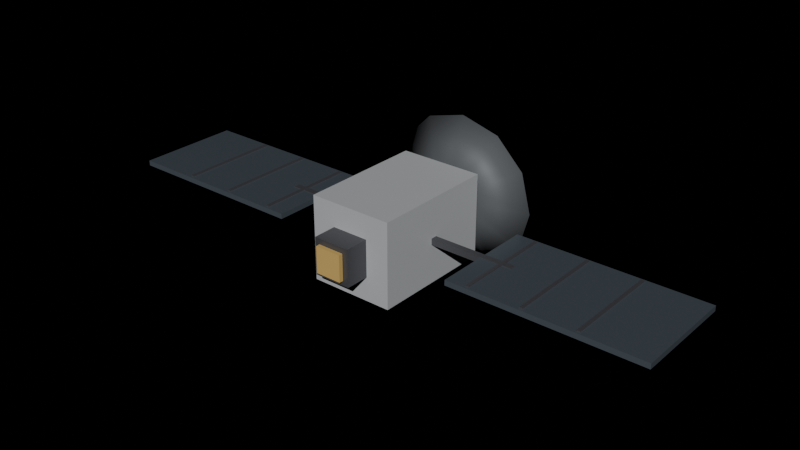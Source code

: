 # Source: prop_satellite.blend  (saved by Blender 4.2.68; exported with 4.5.12 LTS)
import bpy
from mathutils import Matrix  # noqa: F401  (used for matrix-valued properties, if any)

bpy.ops.wm.read_factory_settings(use_empty=True)
scene = bpy.context.scene
scene.name = 'Scene'

# ---- materials (node trees are filled in below, after node groups)
mat_ns_body_light = bpy.data.materials.new('ns_body_light')
mat_ns_body_dark = bpy.data.materials.new('ns_body_dark')
mat_ns_energy_cyan = bpy.data.materials.new('ns_energy_cyan')
mat_ns_trim = bpy.data.materials.new('ns_trim')
mat_ns_visor = bpy.data.materials.new('ns_visor')
mat_ns_energy_amber = bpy.data.materials.new('ns_energy_amber')

# ---- material node trees
mat_ns_body_light.use_nodes = True; mat_ns_body_light.node_tree.nodes.clear()
_N = mat_ns_body_light.node_tree.nodes; _L = mat_ns_body_light.node_tree.links
n0 = _N.new('ShaderNodeBsdfPrincipled'); n0.name = 'Principled BSDF'; n0.location = (10, 300)
n0.inputs[0].default_value = (0.6, 0.62, 0.64, 1.0)
n0.inputs[1].default_value = 0.22
n0.inputs[2].default_value = 0.48
n1 = _N.new('ShaderNodeOutputMaterial'); n1.name = 'Material Output'; n1.location = (300, 300)
_L.new(n0.outputs[0], n1.inputs[0])
n1.is_active_output = True
mat_ns_body_dark.use_nodes = True; mat_ns_body_dark.node_tree.nodes.clear()
_N = mat_ns_body_dark.node_tree.nodes; _L = mat_ns_body_dark.node_tree.links
n0 = _N.new('ShaderNodeBsdfPrincipled'); n0.name = 'Principled BSDF'; n0.location = (10, 300)
n0.inputs[0].default_value = (0.13, 0.14, 0.15, 1.0)
n0.inputs[1].default_value = 0.18
n0.inputs[2].default_value = 0.62
n1 = _N.new('ShaderNodeOutputMaterial'); n1.name = 'Material Output'; n1.location = (300, 300)
_L.new(n0.outputs[0], n1.inputs[0])
n1.is_active_output = True
mat_ns_energy_cyan.use_nodes = True; mat_ns_energy_cyan.node_tree.nodes.clear()
_N = mat_ns_energy_cyan.node_tree.nodes; _L = mat_ns_energy_cyan.node_tree.links
n0 = _N.new('ShaderNodeBsdfPrincipled'); n0.name = 'Principled BSDF'; n0.location = (10, 300)
n0.inputs[0].default_value = (0.16, 0.38, 0.55, 1.0)
n0.inputs[1].default_value = 0.05
n0.inputs[2].default_value = 0.6
n1 = _N.new('ShaderNodeOutputMaterial'); n1.name = 'Material Output'; n1.location = (300, 300)
_L.new(n0.outputs[0], n1.inputs[0])
n1.is_active_output = True
mat_ns_trim.use_nodes = True; mat_ns_trim.node_tree.nodes.clear()
_N = mat_ns_trim.node_tree.nodes; _L = mat_ns_trim.node_tree.links
n0 = _N.new('ShaderNodeBsdfPrincipled'); n0.name = 'Principled BSDF'; n0.location = (10, 300)
n0.inputs[0].default_value = (0.09, 0.09, 0.1, 1.0)
n0.inputs[1].default_value = 0.3
n0.inputs[2].default_value = 0.44
n1 = _N.new('ShaderNodeOutputMaterial'); n1.name = 'Material Output'; n1.location = (300, 300)
_L.new(n0.outputs[0], n1.inputs[0])
n1.is_active_output = True
mat_ns_visor.use_nodes = True; mat_ns_visor.node_tree.nodes.clear()
_N = mat_ns_visor.node_tree.nodes; _L = mat_ns_visor.node_tree.links
n0 = _N.new('ShaderNodeBsdfPrincipled'); n0.name = 'Principled BSDF'; n0.location = (10, 300)
n0.inputs[0].default_value = (0.09, 0.11, 0.13, 1.0)
n0.inputs[1].default_value = 0.2
n0.inputs[2].default_value = 0.18
n1 = _N.new('ShaderNodeOutputMaterial'); n1.name = 'Material Output'; n1.location = (300, 300)
_L.new(n0.outputs[0], n1.inputs[0])
n1.is_active_output = True
mat_ns_energy_amber.use_nodes = True; mat_ns_energy_amber.node_tree.nodes.clear()
_N = mat_ns_energy_amber.node_tree.nodes; _L = mat_ns_energy_amber.node_tree.links
n0 = _N.new('ShaderNodeBsdfPrincipled'); n0.name = 'Principled BSDF'; n0.location = (10, 300)
n0.inputs[0].default_value = (0.68, 0.45, 0.14, 1.0)
n0.inputs[1].default_value = 0.05
n0.inputs[2].default_value = 0.58
n1 = _N.new('ShaderNodeOutputMaterial'); n1.name = 'Material Output'; n1.location = (300, 300)
_L.new(n0.outputs[0], n1.inputs[0])
n1.is_active_output = True

# ---- lights
light_neonsun = bpy.data.lights.new('NeonSun', 'SUN')
light_neonsun.energy = 3.0

# ---- meshes
me_prop_satellite_mesh = bpy.data.meshes.new('prop_satellite_mesh')
me_prop_satellite_mesh.from_pydata([(-0.8, 1.2, -0.8), (0.8, 1.2, -0.8), (0.8, 1.2, 0.8), (-0.8, 1.2, 0.8), (-0.8, -1.2, -0.8), (0.8, -1.2, -0.8), (0.8, -1.2, 0.8), (-0.8, -1.2, 0.8), (1.5, 1.82, 7.955e-08), (1.299, 1.82, 0.75), (0.75, 1.82, 1.299), (9.185e-17, 1.82, 1.5), (-0.75, 1.82, 1.299), (-1.299, 1.82, 0.75), (-1.5, 1.82, 7.955e-08), (-1.299, 1.82, -0.75), (-0.75, 1.82, -1.299), (-2.755e-16, 1.82, -1.5), (0.75, 1.82, -1.299), (1.299, 1.82, -0.75), (0.5, 1.58, 6.906e-08), (0.433, 1.58, 0.25), (0.25, 1.58, 0.433), (3.062e-17, 1.58, 0.5), (-0.25, 1.58, 0.433), (-0.433, 1.58, 0.25), (-0.5, 1.58, 6.906e-08), (-0.433, 1.58, -0.25), (-0.25, 1.58, -0.433), (-9.185e-17, 1.58, -0.5), (0.25, 1.58, -0.433), (0.433, 1.58, -0.25), (1.2, 1.89, 8.261e-08), (1.039, 1.89, 0.6), (0.6, 1.89, 1.039), (7.348e-17, 1.89, 1.2), (-0.6, 1.89, 1.039), (-1.039, 1.89, 0.6), (-1.2, 1.89, 8.261e-08), (-1.039, 1.89, -0.6), (-0.6, 1.89, -1.039), (-2.204e-16, 1.89, -1.2), (0.6, 1.89, -1.039), (1.039, 1.89, -0.6), (1.2, 1.83, 7.999e-08), (1.039, 1.83, 0.6), (0.6, 1.83, 1.039), (7.348e-17, 1.83, 1.2), (-0.6, 1.83, 1.039), (-1.039, 1.83, 0.6), (-1.2, 1.83, 7.999e-08), (-1.039, 1.83, -0.6), (-0.6, 1.83, -1.039), (-2.204e-16, 1.83, -1.2), (0.6, 1.83, -1.039), (1.039, 1.83, -0.6), (-2.4, 0.06, -0.06), (-0.8, 0.06, -0.06), (-0.8, 0.06, 0.06), (-2.4, 0.06, 0.06), (-2.4, -0.06, -0.06), (-0.8, -0.06, -0.06), (-0.8, -0.06, 0.06), (-2.4, -0.06, 0.06), (-5.4, 1.0, -0.05), (-1.8, 1.0, -0.05), (-1.8, 1.0, 0.05), (-5.4, 1.0, 0.05), (-5.4, -1.0, -0.05), (-1.8, -1.0, -0.05), (-1.8, -1.0, 0.05), (-5.4, -1.0, 0.05), (-2.23, 0.95, 0.05), (-2.17, 0.95, 0.05), (-2.17, 0.95, 0.07), (-2.23, 0.95, 0.07), (-2.23, -0.95, 0.05), (-2.17, -0.95, 0.05), (-2.17, -0.95, 0.07), (-2.23, -0.95, 0.07), (-3.23, 0.95, 0.05), (-3.17, 0.95, 0.05), (-3.17, 0.95, 0.07), (-3.23, 0.95, 0.07), (-3.23, -0.95, 0.05), (-3.17, -0.95, 0.05), (-3.17, -0.95, 0.07), (-3.23, -0.95, 0.07), (-4.23, 0.95, 0.05), (-4.17, 0.95, 0.05), (-4.17, 0.95, 0.07), (-4.23, 0.95, 0.07), (-4.23, -0.95, 0.05), (-4.17, -0.95, 0.05), (-4.17, -0.95, 0.07), (-4.23, -0.95, 0.07), (0.8, 0.06, -0.06), (2.4, 0.06, -0.06), (2.4, 0.06, 0.06), (0.8, 0.06, 0.06), (0.8, -0.06, -0.06), (2.4, -0.06, -0.06), (2.4, -0.06, 0.06), (0.8, -0.06, 0.06), (1.8, 1.0, -0.05), (5.4, 1.0, -0.05), (5.4, 1.0, 0.05), (1.8, 1.0, 0.05), (1.8, -1.0, -0.05), (5.4, -1.0, -0.05), (5.4, -1.0, 0.05), (1.8, -1.0, 0.05), (2.17, 0.95, 0.05), (2.23, 0.95, 0.05), (2.23, 0.95, 0.07), (2.17, 0.95, 0.07), (2.17, -0.95, 0.05), (2.23, -0.95, 0.05), (2.23, -0.95, 0.07), (2.17, -0.95, 0.07), (3.17, 0.95, 0.05), (3.23, 0.95, 0.05), (3.23, 0.95, 0.07), (3.17, 0.95, 0.07), (3.17, -0.95, 0.05), (3.23, -0.95, 0.05), (3.23, -0.95, 0.07), (3.17, -0.95, 0.07), (4.17, 0.95, 0.05), (4.23, 0.95, 0.05), (4.23, 0.95, 0.07), (4.17, 0.95, 0.07), (4.17, -0.95, 0.05), (4.23, -0.95, 0.05), (4.23, -0.95, 0.07), (4.17, -0.95, 0.07), (-0.35, -1.15, -0.35), (0.35, -1.15, -0.35), (0.35, -1.15, 0.35), (-0.35, -1.15, 0.35), (-0.35, -1.65, -0.35), (0.35, -1.65, -0.35), (0.35, -1.65, 0.35), (-0.35, -1.65, 0.35), (-0.25, -1.66, -0.25), (0.25, -1.66, -0.25), (0.25, -1.66, 0.25), (-0.25, -1.66, 0.25), (-0.25, -1.74, -0.25), (0.25, -1.74, -0.25), (0.25, -1.74, 0.25), (-0.25, -1.74, 0.25)], [], [(0, 1, 2, 3), (4, 7, 6, 5), (0, 4, 5, 1), (2, 6, 7, 3), (0, 3, 7, 4), (1, 5, 6, 2), (8, 9, 21, 20), (9, 10, 22, 21), (10, 11, 23, 22), (11, 12, 24, 23), (12, 13, 25, 24), (13, 14, 26, 25), (14, 15, 27, 26), (15, 16, 28, 27), (16, 17, 29, 28), (17, 18, 30, 29), (18, 19, 31, 30), (19, 8, 20, 31), (19, 18, 17, 16, 15, 14, 13, 12, 11, 10, 9, 8), (20, 21, 22, 23, 24, 25, 26, 27, 28, 29, 30, 31), (32, 33, 45, 44), (33, 34, 46, 45), (34, 35, 47, 46), (35, 36, 48, 47), (36, 37, 49, 48), (37, 38, 50, 49), (38, 39, 51, 50), (39, 40, 52, 51), (40, 41, 53, 52), (41, 42, 54, 53), (42, 43, 55, 54), (43, 32, 44, 55), (43, 42, 41, 40, 39, 38, 37, 36, 35, 34, 33, 32), (44, 45, 46, 47, 48, 49, 50, 51, 52, 53, 54, 55), (56, 57, 58, 59), (60, 63, 62, 61), (56, 60, 61, 57), (58, 62, 63, 59), (56, 59, 63, 60), (57, 61, 62, 58), (64, 65, 66, 67), (68, 71, 70, 69), (64, 68, 69, 65), (66, 70, 71, 67), (64, 67, 71, 68), (65, 69, 70, 66), (72, 73, 74, 75), (76, 79, 78, 77), (72, 76, 77, 73), (74, 78, 79, 75), (72, 75, 79, 76), (73, 77, 78, 74), (80, 81, 82, 83), (84, 87, 86, 85), (80, 84, 85, 81), (82, 86, 87, 83), (80, 83, 87, 84), (81, 85, 86, 82), (88, 89, 90, 91), (92, 95, 94, 93), (88, 92, 93, 89), (90, 94, 95, 91), (88, 91, 95, 92), (89, 93, 94, 90), (96, 97, 98, 99), (100, 103, 102, 101), (96, 100, 101, 97), (98, 102, 103, 99), (96, 99, 103, 100), (97, 101, 102, 98), (104, 105, 106, 107), (108, 111, 110, 109), (104, 108, 109, 105), (106, 110, 111, 107), (104, 107, 111, 108), (105, 109, 110, 106), (112, 113, 114, 115), (116, 119, 118, 117), (112, 116, 117, 113), (114, 118, 119, 115), (112, 115, 119, 116), (113, 117, 118, 114), (120, 121, 122, 123), (124, 127, 126, 125), (120, 124, 125, 121), (122, 126, 127, 123), (120, 123, 127, 124), (121, 125, 126, 122), (128, 129, 130, 131), (132, 135, 134, 133), (128, 132, 133, 129), (130, 134, 135, 131), (128, 131, 135, 132), (129, 133, 134, 130), (136, 137, 138, 139), (140, 143, 142, 141), (136, 140, 141, 137), (138, 142, 143, 139), (136, 139, 143, 140), (137, 141, 142, 138), (144, 145, 146, 147), (148, 151, 150, 149), (144, 148, 149, 145), (146, 150, 151, 147), (144, 147, 151, 148), (145, 149, 150, 146)])
me_prop_satellite_mesh.polygons.foreach_set('use_smooth', [0, 0, 0, 0, 0, 0, 1, 1, 1, 1, 1, 1, 1, 1, 1, 1, 1, 1, 1, 1, 1, 1, 1, 1, 1, 1, 1, 1, 1, 1, 1, 1, 1, 1, 0, 0, 0, 0, 0, 0, 0, 0, 0, 0, 0, 0, 0, 0, 0, 0, 0, 0, 0, 0, 0, 0, 0, 0, 0, 0, 0, 0, 0, 0, 0, 0, 0, 0, 0, 0, 0, 0, 0, 0, 0, 0, 0, 0, 0, 0, 0, 0, 0, 0, 0, 0, 0, 0, 0, 0, 0, 0, 0, 0, 0, 0, 0, 0, 0, 0, 0, 0, 0, 0, 0, 0])
me_prop_satellite_mesh.polygons.foreach_set('material_index', [0, 0, 0, 0, 0, 0, 1, 1, 1, 1, 1, 1, 1, 1, 1, 1, 1, 1, 1, 1, 2, 2, 2, 2, 2, 2, 2, 2, 2, 2, 2, 2, 2, 2, 3, 3, 3, 3, 3, 3, 4, 4, 4, 4, 4, 4, 3, 3, 3, 3, 3, 3, 3, 3, 3, 3, 3, 3, 3, 3, 3, 3, 3, 3, 3, 3, 3, 3, 3, 3, 4, 4, 4, 4, 4, 4, 3, 3, 3, 3, 3, 3, 3, 3, 3, 3, 3, 3, 3, 3, 3, 3, 3, 3, 3, 3, 3, 3, 3, 3, 5, 5, 5, 5, 5, 5])
_uv = me_prop_satellite_mesh.uv_layers.new(name='UVMap')
_uv.uv.foreach_set('vector', [-1.1, -1.1, 2.1, -1.1, 2.1, 2.1, -1.1, 2.1, -1.1, -1.1, -1.1, 2.1, 2.1, 2.1, 2.1, -1.1, -1.1, -1.9, -1.1, 2.9, 2.1, 2.9, 2.1, -1.9, 2.1, -1.9, 2.1, 2.9, -1.1, 2.9, -1.1, -1.9, -1.1, -1.9, 2.1, -1.9, 2.1, 2.9, -1.1, 2.9, -1.1, -1.9, -1.1, 2.9, 2.1, 2.9, 2.1, -1.9, 3.5, 0.5, 3.098, 2.0, 1.366, 1.0, 1.5, 0.5, 3.098, 2.0, 2.0, 3.098, 1.0, 1.366, 1.366, 1.0, 2.0, 3.098, 0.5, 3.5, 0.5, 1.5, 1.0, 1.366, 0.5, 3.5, -1.0, 3.098, 0.0, 1.366, 0.5, 1.5, -1.0, 3.098, -2.098, 2.0, -0.366, 1.0, 0.0, 1.366, -2.098, 2.0, -2.5, 0.5, -0.5, 0.5, -0.366, 1.0, -2.5, 0.5, -2.098, -1.0, -0.366, 0.0, -0.5, 0.5, -2.098, -1.0, -1.0, -2.098, 0.0, -0.366, -0.366, 0.0, -1.0, -2.098, 0.5, -2.5, 0.5, -0.5, 0.0, -0.366, 0.5, -2.5, 2.0, -2.098, 1.0, -0.366, 0.5, -0.5, 2.0, -2.098, 3.098, -1.0, 1.366, 0.0, 1.0, -0.366, 3.098, -1.0, 3.5, 0.5, 1.5, 0.5, 1.366, 0.0, 3.098, -1.0, 2.0, -2.098, 0.5, -2.5, -1.0, -2.098, -2.098, -1.0, -2.5, 0.5, -2.098, 2.0, -1.0, 3.098, 0.5, 3.5, 2.0, 3.098, 3.098, 2.0, 3.5, 0.5, 1.5, 0.5, 1.366, 1.0, 1.0, 1.366, 0.5, 1.5, 0.0, 1.366, -0.366, 1.0, -0.5, 0.5, -0.366, 0.0, 0.0, -0.366, 0.5, -0.5, 1.0, -0.366, 1.366, 0.0, 0.5, -3.28, 1.7, -3.28, 1.7, -3.16, 0.5, -3.16, 1.7, -3.28, 2.578, -3.28, 2.578, -3.16, 1.7, -3.16, 1.7, -3.28, 0.5, -3.28, 0.5, -3.16, 1.7, -3.16, 0.5, -3.28, -0.7, -3.28, -0.7, -3.16, 0.5, -3.16, 2.578, -3.28, 1.7, -3.28, 1.7, -3.16, 2.578, -3.16, 1.7, -3.28, 0.5, -3.28, 0.5, -3.16, 1.7, -3.16, 0.5, -3.28, -0.7, -3.28, -0.7, -3.16, 0.5, -3.16, -0.7, -3.28, -1.578, -3.28, -1.578, -3.16, -0.7, -3.16, -0.7, -3.28, 0.5, -3.28, 0.5, -3.16, -0.7, -3.16, 0.5, -3.28, 1.7, -3.28, 1.7, -3.16, 0.5, -3.16, -1.578, -3.28, -0.7, -3.28, -0.7, -3.16, -1.578, -3.16, -0.7, -3.28, 0.5, -3.28, 0.5, -3.16, -0.7, -3.16, 2.578, -0.7, 1.7, -1.578, 0.5, -1.9, -0.7, -1.578, -1.578, -0.7, -1.9, 0.5, -1.578, 1.7, -0.7, 2.578, 0.5, 2.9, 1.7, 2.578, 2.578, 1.7, 2.9, 0.5, 2.9, 0.5, 2.578, 1.7, 1.7, 2.578, 0.5, 2.9, -0.7, 2.578, -1.578, 1.7, -1.9, 0.5, -1.578, -0.7, -0.7, -1.578, 0.5, -1.9, 1.7, -1.578, 2.578, -0.7, -4.3, 0.38, -1.1, 0.38, -1.1, 0.62, -4.3, 0.62, -4.3, 0.38, -4.3, 0.62, -1.1, 0.62, -1.1, 0.38, -4.3, 0.38, -4.3, 0.62, -1.1, 0.62, -1.1, 0.38, -1.1, 0.38, -1.1, 0.62, -4.3, 0.62, -4.3, 0.38, 0.38, 0.38, 0.62, 0.38, 0.62, 0.62, 0.38, 0.62, 0.38, 0.38, 0.38, 0.62, 0.62, 0.62, 0.62, 0.38, -10.3, 0.4, -3.1, 0.4, -3.1, 0.6, -10.3, 0.6, -10.3, 0.4, -10.3, 0.6, -3.1, 0.6, -3.1, 0.4, -10.3, -1.5, -10.3, 2.5, -3.1, 2.5, -3.1, -1.5, -3.1, -1.5, -3.1, 2.5, -10.3, 2.5, -10.3, -1.5, 0.4, -1.5, 0.6, -1.5, 0.6, 2.5, 0.4, 2.5, 0.4, -1.5, 0.4, 2.5, 0.6, 2.5, 0.6, -1.5, -3.96, 0.6, -3.84, 0.6, -3.84, 0.64, -3.96, 0.64, -3.96, 0.6, -3.96, 0.64, -3.84, 0.64, -3.84, 0.6, -3.96, -1.4, -3.96, 2.4, -3.84, 2.4, -3.84, -1.4, -3.84, -1.4, -3.84, 2.4, -3.96, 2.4, -3.96, -1.4, 0.6, -1.4, 0.64, -1.4, 0.64, 2.4, 0.6, 2.4, 0.6, -1.4, 0.6, 2.4, 0.64, 2.4, 0.64, -1.4, -5.96, 0.6, -5.84, 0.6, -5.84, 0.64, -5.96, 0.64, -5.96, 0.6, -5.96, 0.64, -5.84, 0.64, -5.84, 0.6, -5.96, -1.4, -5.96, 2.4, -5.84, 2.4, -5.84, -1.4, -5.84, -1.4, -5.84, 2.4, -5.96, 2.4, -5.96, -1.4, 0.6, -1.4, 0.64, -1.4, 0.64, 2.4, 0.6, 2.4, 0.6, -1.4, 0.6, 2.4, 0.64, 2.4, 0.64, -1.4, -7.96, 0.6, -7.84, 0.6, -7.84, 0.64, -7.96, 0.64, -7.96, 0.6, -7.96, 0.64, -7.84, 0.64, -7.84, 0.6, -7.96, -1.4, -7.96, 2.4, -7.84, 2.4, -7.84, -1.4, -7.84, -1.4, -7.84, 2.4, -7.96, 2.4, -7.96, -1.4, 0.6, -1.4, 0.64, -1.4, 0.64, 2.4, 0.6, 2.4, 0.6, -1.4, 0.6, 2.4, 0.64, 2.4, 0.64, -1.4, 2.1, 0.38, 5.3, 0.38, 5.3, 0.62, 2.1, 0.62, 2.1, 0.38, 2.1, 0.62, 5.3, 0.62, 5.3, 0.38, 2.1, 0.38, 2.1, 0.62, 5.3, 0.62, 5.3, 0.38, 5.3, 0.38, 5.3, 0.62, 2.1, 0.62, 2.1, 0.38, 0.38, 0.38, 0.62, 0.38, 0.62, 0.62, 0.38, 0.62, 0.38, 0.38, 0.38, 0.62, 0.62, 0.62, 0.62, 0.38, 4.1, 0.4, 11.3, 0.4, 11.3, 0.6, 4.1, 0.6, 4.1, 0.4, 4.1, 0.6, 11.3, 0.6, 11.3, 0.4, 4.1, -1.5, 4.1, 2.5, 11.3, 2.5, 11.3, -1.5, 11.3, -1.5, 11.3, 2.5, 4.1, 2.5, 4.1, -1.5, 0.4, -1.5, 0.6, -1.5, 0.6, 2.5, 0.4, 2.5, 0.4, -1.5, 0.4, 2.5, 0.6, 2.5, 0.6, -1.5, 4.84, 0.6, 4.96, 0.6, 4.96, 0.64, 4.84, 0.64, 4.84, 0.6, 4.84, 0.64, 4.96, 0.64, 4.96, 0.6, 4.84, -1.4, 4.84, 2.4, 4.96, 2.4, 4.96, -1.4, 4.96, -1.4, 4.96, 2.4, 4.84, 2.4, 4.84, -1.4, 0.6, -1.4, 0.64, -1.4, 0.64, 2.4, 0.6, 2.4, 0.6, -1.4, 0.6, 2.4, 0.64, 2.4, 0.64, -1.4, 6.84, 0.6, 6.96, 0.6, 6.96, 0.64, 6.84, 0.64, 6.84, 0.6, 6.84, 0.64, 6.96, 0.64, 6.96, 0.6, 6.84, -1.4, 6.84, 2.4, 6.96, 2.4, 6.96, -1.4, 6.96, -1.4, 6.96, 2.4, 6.84, 2.4, 6.84, -1.4, 0.6, -1.4, 0.64, -1.4, 0.64, 2.4, 0.6, 2.4, 0.6, -1.4, 0.6, 2.4, 0.64, 2.4, 0.64, -1.4, 8.84, 0.6, 8.96, 0.6, 8.96, 0.64, 8.84, 0.64, 8.84, 0.6, 8.84, 0.64, 8.96, 0.64, 8.96, 0.6, 8.84, -1.4, 8.84, 2.4, 8.96, 2.4, 8.96, -1.4, 8.96, -1.4, 8.96, 2.4, 8.84, 2.4, 8.84, -1.4, 0.6, -1.4, 0.64, -1.4, 0.64, 2.4, 0.6, 2.4, 0.6, -1.4, 0.6, 2.4, 0.64, 2.4, 0.64, -1.4, -0.2, -0.2, 1.2, -0.2, 1.2, 1.2, -0.2, 1.2, -0.2, -0.2, -0.2, 1.2, 1.2, 1.2, 1.2, -0.2, -0.2, 2.8, -0.2, 3.8, 1.2, 3.8, 1.2, 2.8, 1.2, 2.8, 1.2, 3.8, -0.2, 3.8, -0.2, 2.8, -0.2, 2.8, 1.2, 2.8, 1.2, 3.8, -0.2, 3.8, -0.2, 2.8, -0.2, 3.8, 1.2, 3.8, 1.2, 2.8, 0.0, 0.0, 1.0, 0.0, 1.0, 1.0, 0.0, 1.0, 0.0, 0.0, 0.0, 1.0, 1.0, 1.0, 1.0, 0.0, 0.0, 3.82, 0.0, 3.98, 1.0, 3.98, 1.0, 3.82, 1.0, 3.82, 1.0, 3.98, 0.0, 3.98, 0.0, 3.82, 0.0, 3.82, 1.0, 3.82, 1.0, 3.98, 0.0, 3.98, 0.0, 3.82, 0.0, 3.98, 1.0, 3.98, 1.0, 3.82])
me_prop_satellite_mesh.materials.append(mat_ns_body_light)
me_prop_satellite_mesh.materials.append(mat_ns_body_dark)
me_prop_satellite_mesh.materials.append(mat_ns_energy_cyan)
me_prop_satellite_mesh.materials.append(mat_ns_trim)
me_prop_satellite_mesh.materials.append(mat_ns_visor)
me_prop_satellite_mesh.materials.append(mat_ns_energy_amber)
me_prop_satellite_mesh.update()

# ---- objects
ob_neonsun = bpy.data.objects.new('NeonSun', light_neonsun)
ob_prop_satellite = bpy.data.objects.new('prop_satellite', me_prop_satellite_mesh)

# ---- transforms, parenting, visibility, modifiers, constraints
ob_neonsun.location = (0.0, 0.0, 0.0)
ob_neonsun.rotation_euler = (0.9599, 0.0, 0.6109)
ob_prop_satellite.location = (0.0, 0.0, 0.0)

# ---- collection membership
scene.collection.objects.link(ob_neonsun)
scene.collection.objects.link(ob_prop_satellite)

# ---- scene / render settings (as saved in the file)
scene.frame_start = 1; scene.frame_end = 250; scene.frame_set(1)
scene.render.engine = 'BLENDER_EEVEE_NEXT'
bpy.context.view_layer.update()

# ---- added for rendering (the .blend has no active camera): camera
cam_auto = bpy.data.cameras.new('AutoCamera')
cam_auto.lens = 50.0
cam_auto.sensor_width = 36.0
cam_auto.clip_end = 1000.0
ob_auto_camera = bpy.data.objects.new('AutoCamera', cam_auto)
scene.collection.objects.link(ob_auto_camera)
ob_auto_camera.location = (10.901, -13.0063, 8.72084)
ob_auto_camera.rotation_euler = (1.09748, -7.21219e-08, 0.694738)
scene.camera = ob_auto_camera
bpy.context.view_layer.update()
